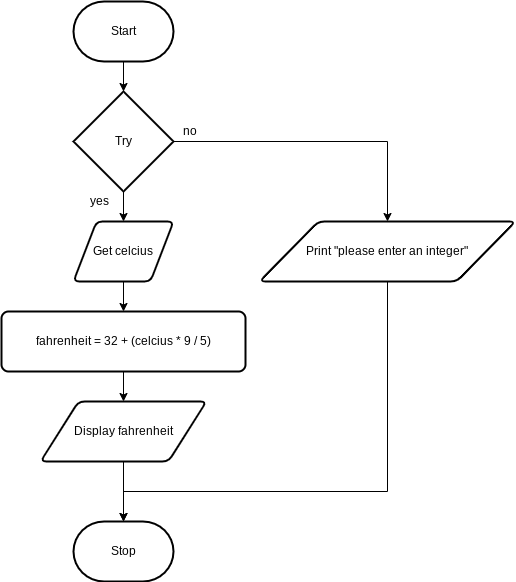

The diagram above was exported from draw.io. Its source (the exported page's mxGraphModel, read from the mxfile embedded in the PNG):
<mxGraphModel dx="1074" dy="709" grid="1" gridSize="10" guides="1" tooltips="1" connect="1" arrows="1" fold="1" page="1" pageScale="1" pageWidth="827" pageHeight="1169" math="0" shadow="0">
  <root>
    <mxCell id="7Z-LrOooxTyzb09muiCP-0" />
    <mxCell id="7Z-LrOooxTyzb09muiCP-1" parent="7Z-LrOooxTyzb09muiCP-0" />
    <mxCell id="1" value="" style="edgeStyle=none;html=1;" edge="1" parent="7Z-LrOooxTyzb09muiCP-1" source="7Z-LrOooxTyzb09muiCP-2" target="0">
      <mxGeometry relative="1" as="geometry" />
    </mxCell>
    <mxCell id="7Z-LrOooxTyzb09muiCP-2" value="Start" style="strokeWidth=2;html=1;shape=mxgraph.flowchart.terminator;whiteSpace=wrap;" parent="7Z-LrOooxTyzb09muiCP-1" vertex="1">
      <mxGeometry x="364" y="80" width="100" height="60" as="geometry" />
    </mxCell>
    <mxCell id="7Z-LrOooxTyzb09muiCP-8" value="" style="edgeStyle=none;html=1;" parent="7Z-LrOooxTyzb09muiCP-1" source="7Z-LrOooxTyzb09muiCP-3" target="7Z-LrOooxTyzb09muiCP-4" edge="1">
      <mxGeometry relative="1" as="geometry" />
    </mxCell>
    <mxCell id="7Z-LrOooxTyzb09muiCP-3" value="Get celcius" style="shape=parallelogram;html=1;strokeWidth=2;perimeter=parallelogramPerimeter;whiteSpace=wrap;rounded=1;arcSize=12;size=0.23;" parent="7Z-LrOooxTyzb09muiCP-1" vertex="1">
      <mxGeometry x="364" y="300" width="100" height="60" as="geometry" />
    </mxCell>
    <mxCell id="7Z-LrOooxTyzb09muiCP-9" value="" style="edgeStyle=none;html=1;" parent="7Z-LrOooxTyzb09muiCP-1" source="7Z-LrOooxTyzb09muiCP-4" target="7Z-LrOooxTyzb09muiCP-5" edge="1">
      <mxGeometry relative="1" as="geometry" />
    </mxCell>
    <mxCell id="7Z-LrOooxTyzb09muiCP-4" value="fahrenheit = 32 + (celcius * 9 / 5)" style="rounded=1;whiteSpace=wrap;html=1;absoluteArcSize=1;arcSize=14;strokeWidth=2;" parent="7Z-LrOooxTyzb09muiCP-1" vertex="1">
      <mxGeometry x="292" y="390" width="244" height="60" as="geometry" />
    </mxCell>
    <mxCell id="6" style="edgeStyle=orthogonalEdgeStyle;rounded=0;html=1;entryX=0.5;entryY=0;entryDx=0;entryDy=0;entryPerimeter=0;" edge="1" parent="7Z-LrOooxTyzb09muiCP-1" source="7Z-LrOooxTyzb09muiCP-5" target="7Z-LrOooxTyzb09muiCP-6">
      <mxGeometry relative="1" as="geometry" />
    </mxCell>
    <mxCell id="7Z-LrOooxTyzb09muiCP-5" value="Display fahrenheit" style="shape=parallelogram;html=1;strokeWidth=2;perimeter=parallelogramPerimeter;whiteSpace=wrap;rounded=1;arcSize=12;size=0.23;" parent="7Z-LrOooxTyzb09muiCP-1" vertex="1">
      <mxGeometry x="331" y="480" width="166" height="60" as="geometry" />
    </mxCell>
    <mxCell id="7Z-LrOooxTyzb09muiCP-6" value="Stop" style="strokeWidth=2;html=1;shape=mxgraph.flowchart.terminator;whiteSpace=wrap;" parent="7Z-LrOooxTyzb09muiCP-1" vertex="1">
      <mxGeometry x="364" y="600" width="100" height="60" as="geometry" />
    </mxCell>
    <mxCell id="2" value="" style="edgeStyle=none;html=1;" edge="1" parent="7Z-LrOooxTyzb09muiCP-1" source="0" target="7Z-LrOooxTyzb09muiCP-3">
      <mxGeometry relative="1" as="geometry" />
    </mxCell>
    <mxCell id="4" style="edgeStyle=orthogonalEdgeStyle;html=1;entryX=0.5;entryY=0;entryDx=0;entryDy=0;rounded=0;" edge="1" parent="7Z-LrOooxTyzb09muiCP-1" source="0" target="3">
      <mxGeometry relative="1" as="geometry" />
    </mxCell>
    <mxCell id="0" value="Try" style="strokeWidth=2;html=1;shape=mxgraph.flowchart.decision;whiteSpace=wrap;" vertex="1" parent="7Z-LrOooxTyzb09muiCP-1">
      <mxGeometry x="364" y="170" width="100" height="100" as="geometry" />
    </mxCell>
    <mxCell id="5" style="edgeStyle=orthogonalEdgeStyle;rounded=0;html=1;" edge="1" parent="7Z-LrOooxTyzb09muiCP-1" source="3" target="7Z-LrOooxTyzb09muiCP-6">
      <mxGeometry relative="1" as="geometry">
        <Array as="points">
          <mxPoint x="678" y="570" />
          <mxPoint x="414" y="570" />
        </Array>
      </mxGeometry>
    </mxCell>
    <mxCell id="3" value="Print &quot;please enter an integer&quot;" style="shape=parallelogram;html=1;strokeWidth=2;perimeter=parallelogramPerimeter;whiteSpace=wrap;rounded=1;arcSize=12;size=0.23;" vertex="1" parent="7Z-LrOooxTyzb09muiCP-1">
      <mxGeometry x="550" y="300" width="256" height="60" as="geometry" />
    </mxCell>
    <mxCell id="7" value="yes" style="text;html=1;align=center;verticalAlign=middle;resizable=0;points=[];autosize=1;strokeColor=none;fillColor=none;" vertex="1" parent="7Z-LrOooxTyzb09muiCP-1">
      <mxGeometry x="375" y="270" width="30" height="20" as="geometry" />
    </mxCell>
    <mxCell id="8" value="no" style="text;html=1;align=center;verticalAlign=middle;resizable=0;points=[];autosize=1;strokeColor=none;fillColor=none;" vertex="1" parent="7Z-LrOooxTyzb09muiCP-1">
      <mxGeometry x="465" y="200" width="30" height="20" as="geometry" />
    </mxCell>
  </root>
</mxGraphModel>